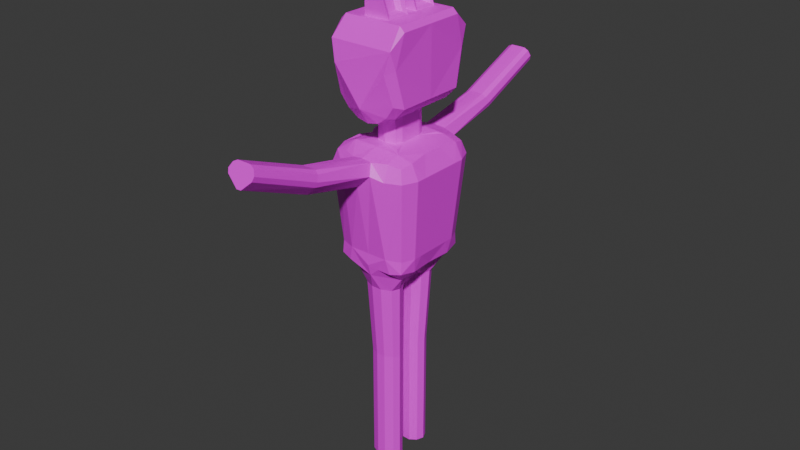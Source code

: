 # Source: banny_pers_1.blend  (saved by Blender 4.5.90; exported with 4.5.12 LTS)
import bpy
from mathutils import Matrix  # noqa: F401  (used for matrix-valued properties, if any)

bpy.ops.wm.read_factory_settings(use_empty=True)
scene = bpy.context.scene
scene.name = 'Scene'

# ---- images (referenced by path relative to the original .blend; pixels are not part of the script)
import os
ASSET_DIR = os.environ.get("B2B_ASSET_DIR", "")  # directory of the original .blend (textures are referenced by path, not embedded)
HERE = os.path.dirname(os.path.abspath(__file__))  # packed textures are extracted next to this script under _unpacked/

def load_image(name, relpath, width, height, colorspace="sRGB"):
    """Load a texture the original file referenced (path relative to the .blend, or extracted next to this script)."""
    p = next((c for c in (os.path.join(HERE, relpath), os.path.join(ASSET_DIR, relpath)) if relpath and os.path.exists(c)), "")
    if p:
        img = bpy.data.images.load(p, check_existing=True)
        img.name = name
    else:  # same state as the original file: an image datablock whose file is absent (Cycles renders it pink)
        img = bpy.data.images.new(name, width, height)
        img.source = "FILE"
        img.filepath = "//" + (relpath or name)
    img.colorspace_settings.name = colorspace
    return img
img_skin = load_image('skin', 'skin.png', 1024, 1024, 'sRGB')

# ---- materials (node trees are filled in below, after node groups)
mat_material_001 = bpy.data.materials.new('Material.001')

# ---- material node trees
mat_material_001.use_nodes = True; mat_material_001.node_tree.nodes.clear()
_N = mat_material_001.node_tree.nodes; _L = mat_material_001.node_tree.links
n0 = _N.new('ShaderNodeBsdfPrincipled'); n0.name = 'Principled BSDF'; n0.location = (-85, 93)
n1 = _N.new('ShaderNodeOutputMaterial'); n1.name = 'Material Output'; n1.location = (178, 98)
n2 = _N.new('ShaderNodeTexImage'); n2.name = 'Image Texture'; n2.location = (-431, 75)
n2.image = img_skin
_L.new(n0.outputs[0], n1.inputs[0])
_L.new(n2.outputs[0], n0.inputs[0])
n1.is_active_output = True

# ---- world
world_world = bpy.data.worlds.new('World'); scene.world = world_world
world_world.use_nodes = True; world_world.node_tree.nodes.clear()
_N = world_world.node_tree.nodes; _L = world_world.node_tree.links
n0 = _N.new('ShaderNodeOutputWorld'); n0.name = 'World Output'; n0.location = (200, 100)
n1 = _N.new('ShaderNodeBackground'); n1.name = 'Background'; n1.location = (-200, 100)
n1.inputs[0].default_value = (0.05088, 0.05088, 0.05088, 1.0)
_L.new(n1.outputs[0], n0.inputs[0])
n0.is_active_output = True
world_world.color = (0.05088, 0.05088, 0.05088)
world_world.sun_shadow_jitter_overblur = 0.0

# ---- meshes
me_cube_001 = bpy.data.meshes.new('Cube.001')
me_cube_001.from_pydata([(-0.3279, 0.7427, 0.966), (-0.7914, 1.264, 0.5205), (0.7914, 1.264, 0.5205), (-0.7303, 0.8794, 0.966), (0.7303, 0.8794, 0.966), (-0.7303, 0.0, 0.966), (0.7303, 0.0, 0.966), (-0.3279, 0.15, 0.966), (-0.3279, 0.0, 0.966), (0.3279, 0.0, 0.966), (0.858, 0.8794, -0.8012), (-0.858, 0.8794, -0.8012), (0.6067, 0.8794, -1.071), (0.0, 0.5161, -1.298), (-0.6067, 0.8794, -1.071), (-0.858, 0.0, -0.8012), (0.858, 0.0, -0.8012), (-0.6067, 0.0, -1.071), (-0.3141, 0.0, -1.241), (0.3141, 0.0, -1.241), (0.6067, 0.0, -1.071), (0.731, 1.098, -0.7286), (0.6742, 1.325, 0.01982), (-0.6742, 1.325, 0.01982), (-0.731, 1.098, -0.7286), (-2.384e-08, 1.325, -0.8614), (0.5247, 1.079, -1.02), (0.2747, 1.064, -1.202), (-1.207e-08, 1.06, -1.263), (-0.2747, 1.064, -1.202), (-0.5247, 1.079, -1.02), (-1.069, 0.8794, 0.07588), (-0.8524, 0.8794, 0.8439), (0.8524, 0.8794, 0.8439), (0.8164, 1.11, 0.07588), (-0.8524, 0.0, 0.8439), (-1.069, 0.0, 0.07588), (0.8524, 0.0, 0.8439), (-0.3141, 0.0, -1.87), (0.3141, 0.0, -1.87), (4.967e-09, 0.5161, -1.87), (-1.151, 0.5229, -2.393), (-0.8162, 0.000923, -2.01), (-1.151, 0.0, -2.393), (-0.9734, 0.2609, -2.01), (1.151, 0.5229, -2.393), (0.9211, 0.000923, -1.979), (0.9211, 0.2609, -1.979), (1.151, 0.0, -2.393), (0.6282, 1.294, -2.393), (0.6099, 0.7911, -1.916), (1.151, 0.7715, -2.393), (0.6067, 1.125, -2.023), (0.908, 1.057, -2.089), (0.9733, 0.7667, -2.023), (0.9979, 1.141, -2.393), (-1.151, 0.7715, -2.393), (-0.6099, 0.7911, -1.87), (-0.4387, 1.427, -2.298), (-0.9732, 0.7667, -2.023), (-0.9079, 1.057, -2.089), (-0.6067, 1.125, -2.023), (-0.9979, 1.141, -2.393), (3.499e-09, 0.7904, -1.87), (-0.988, 0.4488, -4.38), (-0.9354, 0.2434, -4.748), (-0.877, 7.471e-10, -4.764), (-0.988, 0.0, -4.38), (0.988, 0.4488, -4.38), (0.988, 0.0, -4.38), (0.8708, 7.471e-10, -4.764), (0.9229, 0.5984, -4.748), (0.494, 1.111, -4.38), (0.988, 0.6622, -4.38), (0.8565, 0.9795, -4.38), (0.8597, 0.9994, -4.685), (0.5786, 1.063, -4.748), (-0.988, 0.6622, -4.38), (-0.494, 1.111, -4.38), (-0.8565, 0.9795, -4.38), (-0.8722, 0.9994, -4.685), (-0.5911, 1.063, -4.748), (-0.9354, 0.7183, -4.748), (0.2372, 1.063, -4.748), (-0.006254, 1.118, -4.681), (-0.2497, 1.063, -4.748), (-1.689e-09, 1.111, -4.38), (0.3141, 0.2918, -1.241), (0.08977, 0.5161, -1.282), (0.298, 0.7392, -1.225), (0.4463, 0.6802, -1.164), (0.2484, 0.4504, -1.253), (-0.08977, 0.5161, -1.282), (-0.3141, 0.2918, -1.241), (-0.4463, 0.6802, -1.164), (-0.298, 0.7392, -1.225), (-0.2484, 0.4504, -1.253), (0.3141, 0.2918, -1.87), (0.4783, 0.6688, -1.87), (0.2484, 0.4504, -1.87), (-0.3141, 0.2918, -1.87), (-0.4783, 0.6688, -1.87), (-0.2484, 0.4504, -1.87), (-0.5964, 2.602e-09, -5.042), (0.6013, 2.602e-09, -5.042), (0.3495, 1.426, -2.283), (-0.01714, 1.455, -2.601), (-0.0008436, 1.263, -1.997), (-0.2556, 1.276, -2.024), (0.2558, 1.277, -2.026), (0.2971, 2.957, -1.88), (0.2636, 2.995, -1.997), (-0.4144, 2.96, -1.885), (-0.3909, 2.995, -1.992), (-0.08996, 2.995, -2.23), (0.02636, 2.995, -2.224), (-0.1051, 2.85, -1.674), (0.0461, 2.85, -1.674), (-0.2112, 2.848, -1.677), (-0.3237, 2.878, -1.739), (0.2502, 2.881, -1.745), (0.1521, 2.848, -1.677), (0.2964, 4.645, -1.161), (0.2618, 4.685, -1.272), (-0.3913, 4.683, -1.267), (-0.4161, 4.647, -1.166), (0.02619, 4.761, -1.485), (-0.09162, 4.763, -1.49), (-0.1061, 4.576, -0.966), (0.04506, 4.576, -0.966), (-0.324, 4.597, -1.026), (-0.2122, 4.577, -0.9691), (0.1511, 4.577, -0.9691), (0.2488, 4.599, -1.031), (0.3694, 0.7424, -5.392), (0.6713, 0.7574, -4.988), (0.4518, 0.5491, -5.392), (-0.3694, 0.7424, -5.392), (-0.4518, 0.5491, -5.392), (-0.6715, 0.7574, -4.988), (0.1315, 0.8475, -5.392), (-0.1315, 0.8475, -5.392), (-9.418e-05, 1.042, -4.971), (-0.1827, 0.2047, -5.392), (-0.3756, 0.3398, -5.392), (0.1827, 0.2047, -5.392), (0.3756, 0.3398, -5.392), (0.3147, 0.6324, -7.296), (0.3849, 0.4678, -7.296), (-0.3147, 0.6324, -7.296), (-0.3849, 0.4678, -7.296), (0.112, 0.722, -7.296), (-0.112, 0.722, -7.296), (-0.1556, 0.1744, -7.296), (-0.32, 0.2895, -7.296), (0.1556, 0.1744, -7.296), (0.32, 0.2895, -7.296), (0.3147, 0.6324, -10.28), (0.3849, 0.4678, -10.28), (-0.3849, 0.4678, -10.28), (-0.3147, 0.6324, -10.28), (-0.112, 0.722, -10.28), (0.112, 0.722, -10.28), (-0.1556, 0.1744, -10.28), (-0.32, 0.2895, -10.28), (0.32, 0.2895, -10.28), (0.1556, 0.1744, -10.28), (-0.3279, -0.7427, 0.966), (-0.7914, -1.264, 0.5205), (0.7914, -1.264, 0.5205), (-0.7303, -0.8794, 0.966), (0.7303, -0.8794, 0.966), (-0.3279, -0.15, 0.966), (0.2721, -0.6638, 1.029), (0.2721, -0.229, 1.029), (0.858, -0.8794, -0.8012), (-0.858, -0.8794, -0.8012), (0.6067, -0.8794, -1.071), (0.0, -0.5161, -1.298), (-0.6067, -0.8794, -1.071), (0.731, -1.098, -0.7286), (0.6742, -1.325, 0.01982), (-0.6742, -1.325, 0.01982), (-0.731, -1.098, -0.7286), (-2.384e-08, -1.325, -0.8614), (0.5247, -1.079, -1.02), (0.2747, -1.064, -1.202), (-1.207e-08, -1.06, -1.263), (-0.2747, -1.064, -1.202), (-0.5247, -1.079, -1.02), (-1.069, -0.8794, 0.07588), (-0.8524, -0.8794, 0.8439), (0.8524, -0.8794, 0.8439), (0.8164, -1.11, 0.07588), (4.967e-09, -0.5161, -1.87), (-1.151, -0.5229, -2.393), (-0.9734, -0.2591, -2.01), (1.151, -0.5229, -2.393), (0.9211, -0.2591, -1.979), (0.6282, -1.294, -2.393), (0.6099, -0.7911, -1.916), (1.151, -0.7715, -2.393), (0.6067, -1.123, -2.023), (0.908, -1.055, -2.089), (0.9733, -0.7649, -2.023), (0.9979, -1.141, -2.393), (-1.151, -0.7715, -2.393), (-0.6099, -0.7911, -1.87), (-0.4387, -1.427, -2.298), (-0.9732, -0.7649, -2.023), (-0.9079, -1.055, -2.089), (-0.6067, -1.123, -2.023), (-0.9979, -1.141, -2.393), (3.499e-09, -0.7904, -1.87), (-0.988, -0.4488, -4.38), (-0.9354, -0.2434, -4.748), (0.988, -0.4488, -4.38), (0.9229, -0.5984, -4.748), (0.494, -1.111, -4.38), (0.988, -0.6622, -4.38), (0.8565, -0.9795, -4.38), (0.8597, -0.9994, -4.685), (0.5786, -1.063, -4.748), (-0.988, -0.6622, -4.38), (-0.494, -1.111, -4.38), (-0.8565, -0.9795, -4.38), (-0.8722, -0.9994, -4.685), (-0.5911, -1.063, -4.748), (-0.9354, -0.7183, -4.748), (0.2372, -1.063, -4.748), (-0.006254, -1.118, -4.681), (-0.2497, -1.063, -4.748), (-1.689e-09, -1.111, -4.38), (0.3141, -0.2918, -1.241), (0.08977, -0.5161, -1.282), (0.298, -0.7392, -1.225), (0.4463, -0.6802, -1.164), (0.2484, -0.4504, -1.253), (-0.08977, -0.5161, -1.282), (-0.3141, -0.2918, -1.241), (-0.4463, -0.6802, -1.164), (-0.298, -0.7392, -1.225), (-0.2484, -0.4504, -1.253), (0.3141, -0.2918, -1.87), (0.4783, -0.6688, -1.87), (0.2484, -0.4504, -1.87), (-0.3141, -0.2918, -1.87), (-0.4783, -0.6688, -1.87), (-0.2484, -0.4504, -1.87), (0.3495, -1.426, -2.283), (-0.002478, -1.437, -2.614), (-0.0008556, -1.269, -1.997), (-0.2556, -1.276, -2.024), (0.2558, -1.277, -2.026), (0.2971, -2.957, -1.88), (0.2636, -2.995, -1.997), (-0.4144, -2.96, -1.885), (-0.3909, -2.995, -1.992), (-0.08996, -2.995, -2.23), (0.02636, -2.995, -2.224), (-0.1051, -2.85, -1.674), (0.0461, -2.85, -1.674), (-0.2112, -2.848, -1.677), (-0.3237, -2.878, -1.739), (0.2502, -2.881, -1.745), (0.1521, -2.848, -1.677), (0.2964, -4.645, -1.161), (0.2618, -4.685, -1.272), (-0.3913, -4.683, -1.267), (-0.4161, -4.647, -1.166), (0.02619, -4.761, -1.485), (-0.09162, -4.763, -1.49), (-0.1061, -4.576, -0.966), (0.04506, -4.576, -0.966), (-0.324, -4.597, -1.026), (-0.2122, -4.577, -0.9691), (0.1511, -4.577, -0.9691), (0.2488, -4.599, -1.031), (0.3694, -0.7424, -5.392), (0.6713, -0.7574, -4.988), (0.4518, -0.5491, -5.392), (-0.3694, -0.7424, -5.392), (-0.4518, -0.5491, -5.392), (-0.6715, -0.7574, -4.988), (0.1315, -0.8475, -5.392), (-0.1315, -0.8475, -5.392), (-9.418e-05, -1.042, -4.971), (-0.1827, -0.2047, -5.392), (-0.3756, -0.3398, -5.392), (0.1827, -0.2047, -5.392), (0.3756, -0.3398, -5.392), (0.3147, -0.6324, -7.296), (0.3849, -0.4678, -7.296), (-0.3147, -0.6324, -7.296), (-0.3849, -0.4678, -7.296), (0.112, -0.722, -7.296), (-0.112, -0.722, -7.296), (-0.1556, -0.1744, -7.296), (-0.32, -0.2895, -7.296), (0.1556, -0.1744, -7.296), (0.32, -0.2895, -7.296), (0.3147, -0.6324, -10.28), (0.3849, -0.4678, -10.28), (-0.3849, -0.4678, -10.28), (-0.3147, -0.6324, -10.28), (-0.112, -0.722, -10.28), (0.112, -0.722, -10.28), (-0.1556, -0.1744, -10.28), (-0.32, -0.2895, -10.28), (0.32, -0.2895, -10.28), (0.1556, -0.1744, -10.28), (-0.3279, 0.15, 2.073), (-0.3279, -0.15, 2.073), (-0.08731, -0.229, 1.988), (-0.3279, 0.5156, 2.073), (-0.3279, 0.7427, 1.846), (-0.3279, -0.7427, 1.846), (-0.3279, -0.5156, 2.073), (-0.08731, -0.4814, 1.988), (-0.01895, -0.6638, 1.806), (0.3279, 0.15, 0.966), (0.3279, 0.7427, 0.966), (0.3279, -0.15, 0.966), (0.3279, -0.7427, 0.966), (-0.08686, 0.15, 2.073), (-0.08686, -0.15, 2.073), (-0.08686, 0.5156, 2.073), (-0.001743, 0.7427, 1.846), (-0.001743, -0.7427, 1.846), (-0.08686, -0.5156, 2.073), (0.2842, 0.6805, 1.016), (0.1466, 0.5882, 1.063), (0.1466, 0.3046, 1.063), (0.2842, 0.2123, 1.016), (0.1466, -0.5882, 1.063), (0.1466, -0.3046, 1.063), (-0.1597, 0.3046, 1.88), (-0.08689, 0.2123, 2.006), (-0.1597, -0.3046, 1.88), (-0.1074, 0.5882, 1.741), (-0.01499, 0.6805, 1.814), (-0.08689, 0.4886, 2.006), (-0.1597, 0.4486, 1.88), (-0.1597, -0.4486, 1.88), (-0.1074, -0.5882, 1.741)], [], [(3, 4, 2, 1), (0, 321, 4, 3), (8, 7, 0, 3, 5), (6, 4, 321, 320, 9), (8, 9, 320, 7), (15, 11, 14, 17), (20, 12, 10, 16), (23, 25, 30, 24), (25, 29, 30), (25, 28, 29), (25, 27, 28), (25, 26, 27), (25, 22, 21, 26), (22, 25, 23, 1, 2), (12, 26, 21, 10), (11, 24, 30, 14), (31, 32, 1), (33, 34, 2), (31, 36, 35, 32), (5, 3, 32, 35), (15, 36, 31, 11), (3, 1, 32), (1, 23, 24, 11, 31), (4, 6, 37, 33), (4, 33, 2), (2, 34, 10, 21, 22), (41, 43, 42, 44), (45, 47, 46, 48), (49, 52, 53, 55), (50, 54, 53, 52), (51, 55, 53, 54), (56, 59, 60, 62), (57, 61, 60, 59), (58, 62, 60, 61), (64, 65, 66, 67), (68, 69, 70, 71), (72, 74, 75, 76), (73, 71, 75, 74), (77, 79, 80, 82), (78, 81, 80, 79), (72, 83, 84, 86), (78, 86, 84, 85), (56, 41, 44, 59), (59, 44, 42, 57), (45, 51, 54, 47), (47, 54, 50, 46), (76, 83, 72), (82, 65, 64, 77), (71, 73, 68), (85, 81, 78), (77, 56, 62, 79), (79, 62, 58, 78), (41, 64, 67, 43), (68, 45, 48, 69), (72, 49, 55, 74), (74, 55, 51, 73), (41, 56, 77, 64), (51, 45, 68, 73), (87, 91, 88, 89, 90), (92, 96, 93, 94, 95), (40, 99, 98), (99, 97, 98), (100, 102, 101), (102, 40, 101), (40, 88, 91, 99), (99, 91, 87, 97), (92, 40, 102, 96), (96, 102, 100, 93), (40, 13, 88), (13, 28, 27, 89, 88), (19, 87, 90, 12, 20), (87, 19, 39, 97), (90, 89, 27, 26, 12), (14, 30, 29, 95, 94), (92, 13, 40), (17, 14, 94, 93, 18), (92, 95, 29, 28, 13), (18, 93, 100, 38), (98, 97, 39, 46, 50), (40, 98, 50, 63), (101, 40, 63, 57), (38, 100, 101, 57, 42), (115, 106, 114), (58, 112, 113), (119, 108, 118), (107, 117, 116), (128, 116, 117, 129), (120, 133, 132, 121), (124, 113, 112, 125), (118, 131, 130, 119), (105, 111, 110), (121, 109, 120), (114, 127, 126, 115), (122, 110, 111, 123), (49, 105, 109, 52), (105, 106, 115, 111), (105, 49, 72), (105, 72, 86, 106), (109, 105, 110, 120), (106, 58, 113, 114), (106, 86, 78, 58), (58, 108, 119, 112), (58, 61, 108), (107, 109, 121, 117), (63, 109, 107, 108), (108, 107, 116, 118), (108, 61, 57, 63), (52, 109, 63, 50), (120, 110, 122, 133), (111, 115, 126, 123), (112, 119, 130, 125), (114, 113, 124, 127), (118, 116, 128, 131), (117, 121, 132, 129), (122, 123, 126, 127, 124, 125, 130, 131, 128, 129, 132, 133), (134, 135, 136), (137, 138, 139), (140, 141, 142), (143, 103, 144), (145, 146, 104), (134, 140, 142, 135), (141, 137, 139, 142), (143, 145, 104, 103), (138, 144, 103, 139), (135, 104, 146, 136), (137, 149, 150, 138), (153, 143, 144, 154), (136, 148, 147, 134), (152, 141, 140, 151), (145, 155, 156, 146), (149, 160, 159, 150), (163, 153, 154, 164), (151, 162, 161, 152), (155, 166, 165, 156), (157, 147, 148, 158), (70, 104, 135, 71), (135, 76, 75, 71), (135, 142, 83, 76), (136, 146, 156, 148), (140, 134, 147, 151), (142, 139, 81, 85), (139, 82, 80, 81), (137, 141, 152, 149), (139, 103, 66, 65, 82), (144, 138, 150, 154), (142, 85, 84, 83), (145, 143, 153, 155), (151, 147, 157, 162), (148, 156, 165, 158), (149, 152, 161, 160), (154, 150, 159, 164), (155, 153, 163, 166), (170, 168, 169, 171), (167, 170, 171, 323), (8, 5, 170, 167, 172), (6, 9, 322, 323, 171), (8, 172, 322, 9), (15, 17, 179, 176), (20, 16, 175, 177), (182, 183, 189, 184), (184, 189, 188), (184, 188, 187), (184, 187, 186), (184, 186, 185), (184, 185, 180, 181), (181, 169, 168, 182, 184), (177, 175, 180, 185), (176, 179, 189, 183), (190, 168, 191), (192, 169, 193), (190, 191, 35, 36), (5, 35, 191, 170), (15, 176, 190, 36), (170, 191, 168), (168, 190, 176, 183, 182), (171, 192, 37, 6), (171, 169, 192), (10, 34, 33, 37, 192, 193, 175, 16), (169, 181, 180, 175, 193), (195, 196, 42, 43), (197, 48, 46, 198), (199, 205, 203, 202), (200, 202, 203, 204), (201, 204, 203, 205), (206, 212, 210, 209), (207, 209, 210, 211), (208, 211, 210, 212), (214, 67, 66, 215), (216, 217, 70, 69), (218, 222, 221, 220), (219, 220, 221, 217), (223, 228, 226, 225), (224, 225, 226, 227), (218, 232, 230, 229), (224, 231, 230, 232), (206, 209, 196, 195), (209, 207, 42, 196), (197, 198, 204, 201), (198, 46, 200, 204), (222, 218, 229), (228, 223, 214, 215), (217, 216, 219), (231, 224, 227), (223, 225, 212, 206), (225, 224, 208, 212), (195, 43, 67, 214), (216, 69, 48, 197), (218, 220, 205, 199), (220, 219, 201, 205), (195, 214, 223, 206), (201, 219, 216, 197), (233, 236, 235, 234, 237), (238, 241, 240, 239, 242), (194, 244, 245), (245, 244, 243), (246, 247, 248), (248, 247, 194), (194, 245, 237, 234), (245, 243, 233, 237), (238, 242, 248, 194), (242, 239, 246, 248), (194, 234, 178), (178, 234, 235, 186, 187), (19, 20, 177, 236, 233), (233, 243, 39, 19), (236, 177, 185, 186, 235), (179, 240, 241, 188, 189), (238, 194, 178), (17, 18, 239, 240, 179), (238, 178, 187, 188, 241), (18, 38, 246, 239), (244, 200, 46, 39, 243), (194, 213, 200, 244), (247, 207, 213, 194), (38, 42, 207, 247, 246), (259, 258, 250), (208, 257, 256), (263, 262, 252), (251, 260, 261), (272, 273, 261, 260), (264, 265, 276, 277), (268, 269, 256, 257), (262, 263, 274, 275), (249, 254, 255), (265, 264, 253), (258, 259, 270, 271), (266, 267, 255, 254), (199, 202, 253, 249), (249, 255, 259, 250), (249, 218, 199), (249, 250, 232, 218), (253, 264, 254, 249), (250, 258, 257, 208), (250, 208, 224, 232), (208, 256, 263, 252), (208, 252, 211), (251, 261, 265, 253), (213, 252, 251, 253), (252, 262, 260, 251), (252, 213, 207, 211), (202, 200, 213, 253), (264, 277, 266, 254), (255, 267, 270, 259), (256, 269, 274, 263), (258, 271, 268, 257), (262, 275, 272, 260), (261, 273, 276, 265), (266, 277, 276, 273, 272, 275, 274, 269, 268, 271, 270, 267), (278, 280, 279), (281, 283, 282), (284, 286, 285), (287, 288, 103), (289, 104, 290), (278, 279, 286, 284), (285, 286, 283, 281), (287, 103, 104, 289), (282, 283, 103, 288), (279, 280, 290, 104), (281, 282, 294, 293), (297, 298, 288, 287), (280, 278, 291, 292), (296, 295, 284, 285), (289, 290, 300, 299), (293, 294, 303, 304), (307, 308, 298, 297), (295, 296, 305, 306), (299, 300, 309, 310), (301, 302, 292, 291), (70, 217, 279, 104), (279, 217, 221, 222), (279, 222, 229, 286), (280, 292, 300, 290), (284, 295, 291, 278), (286, 231, 227, 283), (283, 227, 226, 228), (281, 293, 296, 285), (283, 228, 215, 66, 103), (288, 298, 294, 282), (286, 229, 230, 231), (289, 299, 297, 287), (295, 306, 301, 291), (292, 302, 309, 300), (293, 304, 305, 296), (298, 308, 303, 294), (299, 310, 307, 297), (301, 306, 305, 304, 303, 308, 307, 310, 309, 302), (157, 158, 165, 166, 163, 164, 159, 160, 161, 162), (7, 320, 324, 311), (322, 172, 312, 325), (314, 326, 327, 315), (316, 328, 329, 317), (314, 311, 324, 326), (0, 7, 311, 314, 315), (321, 0, 315, 327), (317, 329, 325, 312), (172, 167, 316, 317, 312), (167, 323, 328, 316), (174, 173, 323, 322), (313, 174, 322, 325), (319, 318, 329, 328), (318, 313, 325, 329), (173, 319, 328, 323), (333, 330, 331, 332), (335, 334, 173, 174), (332, 336, 337, 333), (174, 313, 338, 335), (342, 339, 340, 341), (344, 343, 318, 319), (336, 342, 341, 337), (339, 331, 330, 340), (343, 338, 313, 318), (334, 344, 319, 173), (332, 331, 339, 342, 336), (334, 335, 338, 343, 344), (330, 333, 320, 321), (340, 330, 321, 327), (333, 337, 324, 320), (337, 341, 326, 324), (341, 340, 327, 326)])
_k = set([(13, 88), (13, 92), (18, 93), (18, 239), (19, 87), (19, 233), (87, 91), (88, 91), (92, 96), (93, 96), (122, 123), (122, 133), (123, 126), (124, 125), (124, 127), (125, 130), (126, 127), (128, 129), (128, 131), (129, 132), (130, 131), (132, 133), (178, 234), (178, 238), (233, 237), (234, 237), (238, 242), (239, 242), (285, 296)])
me_cube_001.attributes.new('sharp_edge', 'BOOLEAN', 'EDGE').data.foreach_set('value', [ (min(e.vertices), max(e.vertices)) in _k for e in me_cube_001.edges])
_uv = me_cube_001.uv_layers.new(name='UVMap')
_uv.uv.foreach_set('vector', [0.7599, 0.6498, 0.7972, 0.56, 0.8342, 0.5767, 0.7943, 0.6606, 0.758, 0.6233, 0.7769, 0.5797, 0.7972, 0.56, 0.7599, 0.6498, 0.7024, 0.6568, 0.7109, 0.6511, 0.758, 0.6233, 0.7599, 0.6498, 0.7166, 0.6859, 0.7644, 0.5184, 0.7972, 0.56, 0.7769, 0.5797, 0.7468, 0.5431, 0.7443, 0.533, 0.7021, 0.5332, 0.7443, 0.533, 0.7468, 0.5431, 0.7015, 0.5432, 0.8459, 0.7683, 0.8582, 0.7165, 0.8838, 0.7136, 0.8785, 0.7697, 0.9849, 0.6333, 0.9311, 0.6422, 0.926, 0.6162, 0.9797, 0.6088, 0.8236, 0.6689, 0.8888, 0.6633, 0.8816, 0.6997, 0.8596, 0.7007, 0.8888, 0.6633, 0.8996, 0.6934, 0.8816, 0.6997, 0.8888, 0.6633, 0.913, 0.6811, 0.8996, 0.6934, 0.8888, 0.6633, 0.919, 0.6639, 0.913, 0.6811, 0.8888, 0.6633, 0.9177, 0.6439, 0.919, 0.6639, 0.8888, 0.6633, 0.863, 0.594, 0.9097, 0.6211, 0.9177, 0.6439, 0.863, 0.594, 0.8888, 0.6633, 0.8236, 0.6689, 0.7943, 0.6606, 0.8342, 0.5767, 0.9311, 0.6422, 0.9177, 0.6439, 0.9097, 0.6211, 0.926, 0.6162, 0.8582, 0.7165, 0.8596, 0.7007, 0.8816, 0.6997, 0.8838, 0.7136, 0.8012, 0.6984, 0.7649, 0.6607, 0.7943, 0.6606, 0.8079, 0.5528, 0.8694, 0.5749, 0.8342, 0.5767, 0.8012, 0.6984, 0.7741, 0.7462, 0.7237, 0.6988, 0.7649, 0.6607, 0.7166, 0.6859, 0.7599, 0.6498, 0.7649, 0.6607, 0.7237, 0.6988, 0.8459, 0.7683, 0.7741, 0.7462, 0.8012, 0.6984, 0.8582, 0.7165, 0.7599, 0.6498, 0.7943, 0.6606, 0.7649, 0.6607, 0.7943, 0.6606, 0.8236, 0.6689, 0.8596, 0.7007, 0.8582, 0.7165, 0.8012, 0.6984, 0.7972, 0.56, 0.7644, 0.5184, 0.7736, 0.5114, 0.8079, 0.5528, 0.7972, 0.56, 0.8079, 0.5528, 0.8342, 0.5767, 0.8342, 0.5767, 0.8694, 0.5749, 0.926, 0.6162, 0.9097, 0.6211, 0.863, 0.594, 0.06979, 0.6379, 0.06198, 0.6638, 0.02644, 0.6399, 0.04162, 0.6347, 0.06992, 0.4844, 0.03878, 0.4894, 0.03041, 0.4792, 0.0627, 0.4584, 0.08172, 0.5321, 0.06038, 0.5316, 0.06394, 0.5179, 0.07843, 0.5142, 0.04284, 0.5254, 0.05562, 0.5072, 0.06394, 0.5179, 0.06038, 0.5316, 0.07382, 0.496, 0.07843, 0.5142, 0.06394, 0.5179, 0.05562, 0.5072, 0.07394, 0.6263, 0.05579, 0.6152, 0.06407, 0.6048, 0.07896, 0.608, 0.04195, 0.5967, 0.06002, 0.5906, 0.06407, 0.6048, 0.05579, 0.6152, 0.07791, 0.5796, 0.07896, 0.608, 0.06407, 0.6048, 0.06002, 0.5906, 0.1771, 0.6472, 0.1936, 0.6638, 0.1903, 0.6773, 0.1721, 0.6708, 0.178, 0.4761, 0.1731, 0.4524, 0.1926, 0.4469, 0.1989, 0.4795, 0.186, 0.5303, 0.1834, 0.5072, 0.1998, 0.5051, 0.2051, 0.5231, 0.1801, 0.4878, 0.1989, 0.4795, 0.1998, 0.5051, 0.1834, 0.5072, 0.1792, 0.6355, 0.1828, 0.616, 0.199, 0.6187, 0.1992, 0.6368, 0.1861, 0.5931, 0.2048, 0.6011, 0.199, 0.6187, 0.1828, 0.616, 0.186, 0.5303, 0.2065, 0.5452, 0.2032, 0.5621, 0.1873, 0.5617, 0.1861, 0.5931, 0.1873, 0.5617, 0.2032, 0.5621, 0.2065, 0.579, 0.07394, 0.6263, 0.06979, 0.6379, 0.04162, 0.6347, 0.05579, 0.6152, 0.05579, 0.6152, 0.04162, 0.6347, 0.02644, 0.6399, 0.04195, 0.5967, 0.06992, 0.4844, 0.07382, 0.496, 0.05562, 0.5072, 0.03878, 0.4894, 0.03878, 0.4894, 0.05562, 0.5072, 0.04284, 0.5254, 0.03041, 0.4792, 0.2051, 0.5231, 0.2065, 0.5452, 0.186, 0.5303, 0.1992, 0.6368, 0.1936, 0.6638, 0.1771, 0.6472, 0.1792, 0.6355, 0.1989, 0.4795, 0.1801, 0.4878, 0.178, 0.4761, 0.2065, 0.579, 0.2048, 0.6011, 0.1861, 0.5931, 0.1792, 0.6355, 0.07394, 0.6263, 0.07896, 0.608, 0.1828, 0.616, 0.1828, 0.616, 0.07896, 0.608, 0.07791, 0.5796, 0.1861, 0.5931, 0.06979, 0.6379, 0.1771, 0.6472, 0.1721, 0.6708, 0.06198, 0.6638, 0.178, 0.4761, 0.06992, 0.4844, 0.0627, 0.4584, 0.1731, 0.4524, 0.186, 0.5303, 0.08172, 0.5321, 0.07843, 0.5142, 0.1834, 0.5072, 0.1834, 0.5072, 0.07843, 0.5142, 0.07382, 0.496, 0.1801, 0.4878, 0.06979, 0.6379, 0.07394, 0.6263, 0.1792, 0.6355, 0.1771, 0.6472, 0.07382, 0.496, 0.06992, 0.4844, 0.178, 0.4761, 0.1801, 0.4878, 0.9718, 0.6613, 0.9591, 0.6709, 0.9456, 0.6911, 0.9401, 0.6678, 0.9444, 0.6551, 0.9329, 0.71, 0.9163, 0.7318, 0.9072, 0.7483, 0.8981, 0.7225, 0.9096, 0.713, 0.01879, 0.5612, 0.01934, 0.5364, 0.03386, 0.5288, 0.01934, 0.5364, 0.01461, 0.5213, 0.03386, 0.5288, 0.01451, 0.6018, 0.0191, 0.5863, 0.03348, 0.5937, 0.0191, 0.5863, 0.01879, 0.5612, 0.03348, 0.5937, 0.4935, 0.5229, 0.5112, 0.4883, 0.5379, 0.5024, 0.5096, 0.5285, 0.5096, 0.5285, 0.5379, 0.5024, 0.5525, 0.5228, 0.5156, 0.5395, 0.4772, 0.4872, 0.4935, 0.5229, 0.4771, 0.5271, 0.4489, 0.4997, 0.4489, 0.4997, 0.4771, 0.5271, 0.4705, 0.5371, 0.4318, 0.5195, 0.4935, 0.5229, 0.4942, 0.4872, 0.5112, 0.4883, 0.9407, 0.7013, 0.913, 0.6811, 0.919, 0.6639, 0.9401, 0.6678, 0.9456, 0.6911, 0.9915, 0.6534, 0.9718, 0.6613, 0.9444, 0.6551, 0.9311, 0.6422, 0.9849, 0.6333, 0.5525, 0.5228, 0.5614, 0.5615, 0.5145, 0.5597, 0.5156, 0.5395, 0.9444, 0.6551, 0.9401, 0.6678, 0.919, 0.6639, 0.9177, 0.6439, 0.9311, 0.6422, 0.8838, 0.7136, 0.8816, 0.6997, 0.8996, 0.6934, 0.9096, 0.713, 0.8981, 0.7225, 0.4772, 0.4872, 0.4942, 0.4872, 0.4935, 0.5229, 0.8785, 0.7697, 0.8838, 0.7136, 0.8981, 0.7225, 0.9072, 0.7483, 0.9031, 0.7708, 0.9329, 0.71, 0.9096, 0.713, 0.8996, 0.6934, 0.913, 0.6811, 0.9407, 0.7013, 0.4236, 0.5561, 0.4318, 0.5195, 0.4705, 0.5371, 0.466, 0.5577, 0.03386, 0.5288, 0.01461, 0.5213, 0.004574, 0.5083, 0.03041, 0.4792, 0.04284, 0.5254, 0.01879, 0.5612, 0.03386, 0.5288, 0.04284, 0.5254, 0.03368, 0.5611, 0.03348, 0.5937, 0.01879, 0.5612, 0.03368, 0.5611, 0.04195, 0.5967, 0.004574, 0.6152, 0.01451, 0.6018, 0.03348, 0.5937, 0.04195, 0.5967, 0.02644, 0.6399, 0.08265, 0.7412, 0.04863, 0.6794, 0.08716, 0.7376, 0.1444, 0.6794, 0.1106, 0.746, 0.106, 0.7439, 0.1172, 0.7529, 0.1809, 0.7622, 0.1137, 0.7616, 0.1416, 0.8241, 0.103, 0.7715, 0.112, 0.7672, 0.2689, 0.9027, 0.3065, 0.8599, 0.3273, 0.8953, 0.2746, 0.9086, 0.3146, 0.9572, 0.2735, 0.9191, 0.2767, 0.914, 0.3285, 0.9261, 0.2506, 0.9057, 0.1909, 0.8826, 0.205, 0.862, 0.2531, 0.902, 0.2804, 0.8453, 0.2653, 0.8978, 0.2593, 0.8979, 0.246, 0.843, 0.01317, 0.7692, 0.08629, 0.7588, 0.08791, 0.7651, 0.09681, 0.7752, 0.06731, 0.8297, 0.08898, 0.773, 0.1909, 0.9447, 0.2448, 0.9204, 0.2482, 0.9241, 0.2018, 0.962, 0.2675, 0.9226, 0.2827, 0.9819, 0.2538, 0.9861, 0.2624, 0.9249, 0.08172, 0.5321, 0.07744, 0.5462, 0.06221, 0.5494, 0.06038, 0.5316, 0.01317, 0.7692, 0.04863, 0.6794, 0.08265, 0.7412, 0.08629, 0.7588, 0.07744, 0.5462, 0.08172, 0.5321, 0.186, 0.5303, 0.07744, 0.5462, 0.186, 0.5303, 0.1873, 0.5617, 0.09531, 0.5618, 0.06731, 0.8297, 0.01317, 0.7692, 0.08791, 0.7651, 0.08898, 0.773, 0.04863, 0.6794, 0.1444, 0.6794, 0.106, 0.7439, 0.08716, 0.7376, 0.09531, 0.5618, 0.1873, 0.5617, 0.1861, 0.5931, 0.07791, 0.5796, 0.1444, 0.6794, 0.1809, 0.7622, 0.1172, 0.7529, 0.1106, 0.746, 0.07791, 0.5796, 0.06002, 0.5906, 0.06167, 0.5726, 0.1416, 0.8241, 0.06731, 0.8297, 0.09681, 0.7752, 0.103, 0.7715, 0.03368, 0.5611, 0.06221, 0.5494, 0.06025, 0.5611, 0.06167, 0.5726, 0.1809, 0.7622, 0.1416, 0.8241, 0.112, 0.7672, 0.1137, 0.7616, 0.06167, 0.5726, 0.06002, 0.5906, 0.04195, 0.5967, 0.03368, 0.5611, 0.06038, 0.5316, 0.06221, 0.5494, 0.03368, 0.5611, 0.04284, 0.5254, 0.3146, 0.9572, 0.2827, 0.9819, 0.2675, 0.9226, 0.2735, 0.9191, 0.2538, 0.9861, 0.2018, 0.962, 0.2482, 0.9241, 0.2624, 0.9249, 0.205, 0.862, 0.246, 0.843, 0.2593, 0.8979, 0.2531, 0.902, 0.1909, 0.9447, 0.1909, 0.8826, 0.2506, 0.9057, 0.2448, 0.9204, 0.2804, 0.8453, 0.3065, 0.8599, 0.2689, 0.9027, 0.2653, 0.8978, 0.3273, 0.8953, 0.3285, 0.9261, 0.2767, 0.914, 0.2746, 0.9086, 0.6585, 0.9797, 0.6285, 0.9913, 0.5446, 0.9788, 0.5244, 0.9557, 0.5244, 0.8561, 0.542, 0.8335, 0.5874, 0.828, 0.6185, 0.8409, 0.6371, 0.8622, 0.6617, 0.8937, 0.6779, 0.917, 0.6795, 0.9481, 0.9287, 0.09773, 0.9377, 0.1282, 0.9178, 0.1029, 0.9292, 0.0539, 0.9184, 0.04872, 0.9384, 0.02336, 0.9346, 0.0833, 0.9351, 0.06847, 0.9667, 0.07611, 0.898, 0.06377, 0.8756, 0.02925, 0.9055, 0.05255, 0.8974, 0.08772, 0.905, 0.09888, 0.8756, 0.1226, 0.9287, 0.09773, 0.9346, 0.0833, 0.9667, 0.07611, 0.9377, 0.1282, 0.9351, 0.06847, 0.9292, 0.0539, 0.9384, 0.02336, 0.9667, 0.07611, 0.898, 0.06377, 0.8974, 0.08772, 0.8756, 0.1226, 0.8756, 0.02925, 0.9184, 0.04872, 0.9055, 0.05255, 0.8756, 0.02925, 0.9384, 0.02336, 0.9377, 0.1282, 0.8756, 0.1226, 0.905, 0.09888, 0.9178, 0.1029, 0.3656, 0.2615, 0.3163, 0.3239, 0.3059, 0.3215, 0.3143, 0.2446, 0.2924, 0.3354, 0.2214, 0.3056, 0.2584, 0.2604, 0.2968, 0.326, 0.3196, 0.4432, 0.3108, 0.364, 0.321, 0.3608, 0.3696, 0.4238, 0.326, 0.3347, 0.4023, 0.3108, 0.4026, 0.3726, 0.3304, 0.349, 0.2214, 0.3867, 0.2983, 0.3504, 0.3019, 0.3596, 0.262, 0.4301, 0.2676, 0.2136, 0.3229, 0.1302, 0.3311, 0.1361, 0.33, 0.2344, 0.3442, 0.1189, 0.4402, 0.1689, 0.3971, 0.2178, 0.3399, 0.1297, 0.2271, 0.07793, 0.3155, 0.1065, 0.3195, 0.1185, 0.2231, 0.153, 0.4402, 0.07692, 0.3515, 0.1027, 0.343, 0.09507, 0.402, 0.02211, 0.3252, 0.09899, 0.2725, 0.01662, 0.3373, -0.001129, 0.3329, 0.09393, 0.8806, 0.1493, 0.8756, 0.1226, 0.9377, 0.1282, 0.9259, 0.1509, 0.9377, 0.1282, 0.965, 0.1266, 0.9569, 0.148, 0.9259, 0.1509, 0.9377, 0.1282, 0.9667, 0.07611, 0.9738, 0.09873, 0.965, 0.1266, 0.3196, 0.4432, 0.262, 0.4301, 0.3019, 0.3596, 0.3108, 0.364, 0.4026, 0.3726, 0.3696, 0.4238, 0.321, 0.3608, 0.3304, 0.349, 0.9667, 0.07611, 0.9384, 0.02336, 0.9654, 0.02476, 0.9738, 0.05269, 0.9384, 0.02336, 0.9357, 0.0001963, 0.9577, 0.003462, 0.9654, 0.02476, 0.3656, 0.2615, 0.4023, 0.3108, 0.326, 0.3347, 0.3163, 0.3239, 0.9384, 0.02336, 0.8756, 0.02925, 0.8816, 0.001709, 0.8993, -0.0001402, 0.9357, 0.0001963, 0.2584, 0.2604, 0.3143, 0.2446, 0.3059, 0.3215, 0.2968, 0.326, 0.9667, 0.07611, 0.9738, 0.05269, 0.9847, 0.07566, 0.9738, 0.09873, 0.2214, 0.3867, 0.2214, 0.3056, 0.2924, 0.3354, 0.2983, 0.3504, 0.2271, 0.07793, 0.2725, 0.01662, 0.3252, 0.09899, 0.3155, 0.1065, 0.3373, -0.001129, 0.402, 0.02211, 0.343, 0.09507, 0.3329, 0.09393, 0.2676, 0.2136, 0.2231, 0.153, 0.3195, 0.1185, 0.3229, 0.1302, 0.3971, 0.2178, 0.33, 0.2344, 0.3311, 0.1361, 0.3399, 0.1297, 0.4402, 0.07692, 0.4402, 0.1689, 0.3442, 0.1189, 0.3515, 0.1027, 0.7533, 0.8789, 0.7869, 0.8702, 0.8146, 0.9574, 0.776, 0.9675, 0.7499, 0.9037, 0.7533, 0.8789, 0.776, 0.9675, 0.7603, 0.9443, 0.7015, 0.8992, 0.7074, 0.8565, 0.7533, 0.8789, 0.7499, 0.9037, 0.7112, 0.8989, 0.7189, 0.9815, 0.7101, 0.9535, 0.7198, 0.9513, 0.7603, 0.9443, 0.776, 0.9675, 0.7015, 0.8992, 0.7112, 0.8989, 0.7198, 0.9513, 0.7101, 0.9535, 0.8459, 0.7683, 0.8785, 0.7697, 0.8801, 0.8264, 0.8545, 0.8205, 0.968, 0.9258, 0.9574, 0.9482, 0.9085, 0.9295, 0.9182, 0.9048, 0.8166, 0.8646, 0.8546, 0.8365, 0.8765, 0.8402, 0.8796, 0.8775, 0.8796, 0.8775, 0.8765, 0.8402, 0.8939, 0.8489, 0.8796, 0.8775, 0.8939, 0.8489, 0.9059, 0.8631, 0.8796, 0.8775, 0.9059, 0.8631, 0.9095, 0.8814, 0.8796, 0.8775, 0.9095, 0.8814, 0.9052, 0.9011, 0.8796, 0.8775, 0.9052, 0.9011, 0.8937, 0.9224, 0.8446, 0.9438, 0.8446, 0.9438, 0.8146, 0.9574, 0.7869, 0.8702, 0.8166, 0.8646, 0.8796, 0.8775, 0.9182, 0.9048, 0.9085, 0.9295, 0.8937, 0.9224, 0.9052, 0.9011, 0.8545, 0.8205, 0.8801, 0.8264, 0.8765, 0.8402, 0.8546, 0.8365, 0.7947, 0.8333, 0.7869, 0.8702, 0.7579, 0.8692, 0.7829, 0.9782, 0.8146, 0.9574, 0.8485, 0.9639, 0.7947, 0.8333, 0.7579, 0.8692, 0.7132, 0.8382, 0.7692, 0.7852, 0.7074, 0.8565, 0.7132, 0.8382, 0.7579, 0.8692, 0.7533, 0.8789, 0.8459, 0.7683, 0.8545, 0.8205, 0.7947, 0.8333, 0.7692, 0.7852, 0.7533, 0.8789, 0.7579, 0.8692, 0.7869, 0.8702, 0.7869, 0.8702, 0.7947, 0.8333, 0.8545, 0.8205, 0.8546, 0.8365, 0.8166, 0.8646, 0.776, 0.9675, 0.7829, 0.9782, 0.7228, 0.9925, 0.7189, 0.9815, 0.776, 0.9675, 0.8146, 0.9574, 0.7829, 0.9782, 0.6276, 0.6462, 0.6515, 0.7383, 0.6274, 0.819, 0.535, 0.819, 0.4426, 0.8189, 0.4185, 0.7382, 0.4426, 0.6461, 0.5351, 0.646, 0.8146, 0.9574, 0.8446, 0.9438, 0.8937, 0.9224, 0.9085, 0.9295, 0.8485, 0.9639, 0.3576, 0.6354, 0.3858, 0.6324, 0.401, 0.6376, 0.3654, 0.6614, 0.3575, 0.4821, 0.3647, 0.4562, 0.397, 0.4768, 0.3886, 0.4871, 0.3456, 0.5299, 0.349, 0.5119, 0.3635, 0.5155, 0.367, 0.5292, 0.3845, 0.5231, 0.367, 0.5292, 0.3635, 0.5155, 0.3718, 0.5049, 0.3536, 0.4937, 0.3718, 0.5049, 0.3635, 0.5155, 0.349, 0.5119, 0.3534, 0.6238, 0.3484, 0.6055, 0.3634, 0.6024, 0.3716, 0.6128, 0.3854, 0.5943, 0.3716, 0.6128, 0.3634, 0.6024, 0.3674, 0.5882, 0.3495, 0.5771, 0.3674, 0.5882, 0.3634, 0.6024, 0.3484, 0.6055, 0.2503, 0.6448, 0.2553, 0.6683, 0.2371, 0.6748, 0.2338, 0.6614, 0.2495, 0.4737, 0.2286, 0.4771, 0.2348, 0.4445, 0.2543, 0.45, 0.2414, 0.5278, 0.2224, 0.5207, 0.2276, 0.5027, 0.244, 0.5048, 0.2474, 0.4854, 0.244, 0.5048, 0.2276, 0.5027, 0.2286, 0.4771, 0.2482, 0.6331, 0.2281, 0.6344, 0.2284, 0.6163, 0.2446, 0.6135, 0.2413, 0.5907, 0.2446, 0.6135, 0.2284, 0.6163, 0.2226, 0.5987, 0.2414, 0.5278, 0.2401, 0.5592, 0.2242, 0.5596, 0.2209, 0.5427, 0.2413, 0.5907, 0.2209, 0.5766, 0.2242, 0.5596, 0.2401, 0.5592, 0.3534, 0.6238, 0.3716, 0.6128, 0.3858, 0.6324, 0.3576, 0.6354, 0.3716, 0.6128, 0.3854, 0.5943, 0.401, 0.6376, 0.3858, 0.6324, 0.3575, 0.4821, 0.3886, 0.4871, 0.3718, 0.5049, 0.3536, 0.4937, 0.3886, 0.4871, 0.397, 0.4768, 0.3845, 0.5231, 0.3718, 0.5049, 0.2224, 0.5207, 0.2414, 0.5278, 0.2209, 0.5427, 0.2281, 0.6344, 0.2482, 0.6331, 0.2503, 0.6448, 0.2338, 0.6614, 0.2286, 0.4771, 0.2495, 0.4737, 0.2474, 0.4854, 0.2209, 0.5766, 0.2413, 0.5907, 0.2226, 0.5987, 0.2482, 0.6331, 0.2446, 0.6135, 0.3484, 0.6055, 0.3534, 0.6238, 0.2446, 0.6135, 0.2413, 0.5907, 0.3495, 0.5771, 0.3484, 0.6055, 0.3576, 0.6354, 0.3654, 0.6614, 0.2553, 0.6683, 0.2503, 0.6448, 0.2495, 0.4737, 0.2543, 0.45, 0.3647, 0.4562, 0.3575, 0.4821, 0.2414, 0.5278, 0.244, 0.5048, 0.349, 0.5119, 0.3456, 0.5299, 0.244, 0.5048, 0.2474, 0.4854, 0.3536, 0.4937, 0.349, 0.5119, 0.3576, 0.6354, 0.2503, 0.6448, 0.2482, 0.6331, 0.3534, 0.6238, 0.3536, 0.4937, 0.2474, 0.4854, 0.2495, 0.4737, 0.3575, 0.4821, 0.9617, 0.8952, 0.9335, 0.8948, 0.9311, 0.8813, 0.9398, 0.8588, 0.9506, 0.8823, 0.9292, 0.8372, 0.9061, 0.8304, 0.8952, 0.8192, 0.906, 0.7939, 0.9144, 0.8121, 0.4086, 0.5588, 0.3935, 0.5264, 0.408, 0.534, 0.408, 0.534, 0.3935, 0.5264, 0.4128, 0.5189, 0.4129, 0.5994, 0.3939, 0.5913, 0.4083, 0.5839, 0.4083, 0.5839, 0.3939, 0.5913, 0.4086, 0.5588, 0.4906, 0.5945, 0.5071, 0.5896, 0.5333, 0.6184, 0.506, 0.6302, 0.5071, 0.5896, 0.514, 0.5799, 0.5495, 0.5993, 0.5333, 0.6184, 0.472, 0.6291, 0.4444, 0.6145, 0.4744, 0.5896, 0.4906, 0.5945, 0.4444, 0.6145, 0.4287, 0.5933, 0.4685, 0.579, 0.4744, 0.5896, 0.4906, 0.5945, 0.506, 0.6302, 0.489, 0.6302, 0.9363, 0.8474, 0.9398, 0.8588, 0.9311, 0.8813, 0.9095, 0.8814, 0.9059, 0.8631, 0.979, 0.9079, 0.968, 0.9258, 0.9182, 0.9048, 0.9335, 0.8948, 0.9617, 0.8952, 0.5495, 0.5993, 0.514, 0.5799, 0.5145, 0.5597, 0.5614, 0.5615, 0.9335, 0.8948, 0.9182, 0.9048, 0.9052, 0.9011, 0.9095, 0.8814, 0.9311, 0.8813, 0.8801, 0.8264, 0.8952, 0.8192, 0.9061, 0.8304, 0.8939, 0.8489, 0.8765, 0.8402, 0.472, 0.6291, 0.4906, 0.5945, 0.489, 0.6302, 0.8785, 0.7697, 0.9031, 0.7708, 0.906, 0.7939, 0.8952, 0.8192, 0.8801, 0.8264, 0.9292, 0.8372, 0.9363, 0.8474, 0.9059, 0.8631, 0.8939, 0.8489, 0.9061, 0.8304, 0.4236, 0.5561, 0.466, 0.5577, 0.4685, 0.579, 0.4287, 0.5933, 0.3935, 0.5264, 0.3845, 0.5231, 0.397, 0.4768, 0.4228, 0.5059, 0.4128, 0.5189, 0.4086, 0.5588, 0.3937, 0.5587, 0.3845, 0.5231, 0.3935, 0.5264, 0.3939, 0.5913, 0.3854, 0.5943, 0.3937, 0.5587, 0.4086, 0.5588, 0.4228, 0.6128, 0.401, 0.6376, 0.3854, 0.5943, 0.3939, 0.5913, 0.4129, 0.5994, 0.1062, 0.9001, 0.1017, 0.8965, 0.1413, 0.8376, 0.04461, 0.8376, 0.08282, 0.9026, 0.07818, 0.9047, 0.07152, 0.9115, 0.07499, 0.9202, 0.007784, 0.9202, 0.04692, 0.9823, 0.0767, 0.9259, 0.08568, 0.9303, 0.2692, 0.7742, 0.2749, 0.7682, 0.3276, 0.7816, 0.3068, 0.817, 0.3148, 0.7196, 0.3288, 0.7507, 0.277, 0.7629, 0.2738, 0.7578, 0.2509, 0.7712, 0.2533, 0.7749, 0.2053, 0.8148, 0.1912, 0.7943, 0.2807, 0.8316, 0.2463, 0.8338, 0.2596, 0.7789, 0.2656, 0.7791, 0.1758, 0.9277, 0.1009, 0.9239, 0.1025, 0.9176, 0.09188, 0.9339, 0.09976, 0.9318, 0.1213, 0.9883, 0.1912, 0.7321, 0.2021, 0.7149, 0.2484, 0.7527, 0.2451, 0.7565, 0.2678, 0.7543, 0.2627, 0.7519, 0.2541, 0.6908, 0.283, 0.695, 0.3456, 0.5299, 0.367, 0.5292, 0.3652, 0.547, 0.3499, 0.5439, 0.1758, 0.9277, 0.1025, 0.9176, 0.1062, 0.9001, 0.1413, 0.8376, 0.3499, 0.5439, 0.2414, 0.5278, 0.3456, 0.5299, 0.3499, 0.5439, 0.3313, 0.5587, 0.2401, 0.5592, 0.2414, 0.5278, 0.1213, 0.9883, 0.09976, 0.9318, 0.1009, 0.9239, 0.1758, 0.9277, 0.1413, 0.8376, 0.1017, 0.8965, 0.08282, 0.9026, 0.04461, 0.8376, 0.3313, 0.5587, 0.3495, 0.5771, 0.2413, 0.5907, 0.2401, 0.5592, 0.04461, 0.8376, 0.07818, 0.9047, 0.07152, 0.9115, 0.007784, 0.9202, 0.3495, 0.5771, 0.3657, 0.5702, 0.3674, 0.5882, 0.04692, 0.9823, 0.08568, 0.9303, 0.09188, 0.9339, 0.1213, 0.9883, 0.3937, 0.5587, 0.3657, 0.5702, 0.3669, 0.5587, 0.3652, 0.547, 0.007784, 0.9202, 0.07499, 0.9202, 0.0767, 0.9259, 0.04692, 0.9823, 0.3657, 0.5702, 0.3937, 0.5587, 0.3854, 0.5943, 0.3674, 0.5882, 0.367, 0.5292, 0.3845, 0.5231, 0.3937, 0.5587, 0.3652, 0.547, 0.3148, 0.7196, 0.2738, 0.7578, 0.2678, 0.7543, 0.283, 0.695, 0.2541, 0.6908, 0.2627, 0.7519, 0.2484, 0.7527, 0.2021, 0.7149, 0.2053, 0.8148, 0.2533, 0.7749, 0.2596, 0.7789, 0.2463, 0.8338, 0.1912, 0.7321, 0.2451, 0.7565, 0.2509, 0.7712, 0.1912, 0.7943, 0.2807, 0.8316, 0.2656, 0.7791, 0.2692, 0.7742, 0.3068, 0.817, 0.3276, 0.7816, 0.2749, 0.7682, 0.277, 0.7629, 0.3288, 0.7507, 0.372, 0.9803, 0.3509, 0.9486, 0.3526, 0.9176, 0.3688, 0.8943, 0.3934, 0.8627, 0.4119, 0.8414, 0.443, 0.8285, 0.4885, 0.834, 0.5061, 0.8567, 0.5061, 0.9562, 0.4859, 0.9794, 0.402, 0.9919, 0.9279, 0.2577, 0.9388, 0.2629, 0.9189, 0.2882, 0.9274, 0.2139, 0.9182, 0.1834, 0.9383, 0.2087, 0.922, 0.2433, 0.8899, 0.2361, 0.9215, 0.2285, 0.9586, 0.2238, 0.9512, 0.2126, 0.981, 0.1893, 0.9592, 0.2477, 0.981, 0.2826, 0.9516, 0.2589, 0.9279, 0.2577, 0.9189, 0.2882, 0.8899, 0.2361, 0.922, 0.2433, 0.9215, 0.2285, 0.8899, 0.2361, 0.9182, 0.1834, 0.9274, 0.2139, 0.9586, 0.2238, 0.981, 0.1893, 0.981, 0.2826, 0.9592, 0.2477, 0.9383, 0.2087, 0.9182, 0.1834, 0.981, 0.1893, 0.9512, 0.2126, 0.9189, 0.2882, 0.9388, 0.2629, 0.9516, 0.2589, 0.981, 0.2826, 0.04008, 0.2684, 0.09122, 0.2478, 0.1034, 0.3246, 0.0938, 0.3275, 0.1149, 0.3387, 0.1118, 0.3292, 0.15, 0.2609, 0.1909, 0.3044, 0.09939, 0.4462, 0.04905, 0.4303, 0.09509, 0.3647, 0.106, 0.3672, 0.08557, 0.3392, 0.08405, 0.3545, 0.01189, 0.3812, 0.007263, 0.3204, 0.1909, 0.3853, 0.1543, 0.4303, 0.1157, 0.3627, 0.1206, 0.3533, 0.05635, 0.0183, 0.1187, -0.001129, 0.1212, 0.09697, 0.1102, 0.09766, 0.1357, 0.1119, 0.1305, 0.1024, 0.1832, 0.0195, 0.2229, 0.0721, 0.008974, 0.1517, 0.009637, 0.07582, 0.105, 0.1104, 0.09813, 0.123, 0.2229, 0.1638, 0.1806, 0.2174, 0.1244, 0.133, 0.1317, 0.1268, 0.1066, 0.1315, 0.1153, 0.1337, 0.1125, 0.2376, 0.05099, 0.2148, 0.976, 0.3093, 0.9307, 0.3109, 0.9189, 0.2882, 0.981, 0.2826, 0.9189, 0.2882, 0.9307, 0.3109, 0.8997, 0.308, 0.8916, 0.2866, 0.9189, 0.2882, 0.8916, 0.2866, 0.8829, 0.2587, 0.8899, 0.2361, 0.09939, 0.4462, 0.106, 0.3672, 0.1157, 0.3627, 0.1543, 0.4303, 0.01189, 0.3812, 0.08405, 0.3545, 0.09509, 0.3647, 0.04905, 0.4303, 0.8899, 0.2361, 0.8828, 0.2127, 0.8912, 0.1848, 0.9182, 0.1834, 0.9182, 0.1834, 0.8912, 0.1848, 0.8989, 0.1635, 0.9209, 0.1602, 0.04008, 0.2684, 0.0938, 0.3275, 0.08557, 0.3392, 0.007263, 0.3204, 0.9182, 0.1834, 0.9209, 0.1602, 0.9573, 0.1599, 0.975, 0.1617, 0.981, 0.1893, 0.15, 0.2609, 0.1118, 0.3292, 0.1034, 0.3246, 0.09122, 0.2478, 0.8899, 0.2361, 0.8829, 0.2587, 0.8719, 0.2357, 0.8828, 0.2127, 0.1909, 0.3853, 0.1206, 0.3533, 0.1149, 0.3387, 0.1909, 0.3044, 0.008974, 0.1517, 0.09813, 0.123, 0.1066, 0.1315, 0.05099, 0.2148, 0.1125, 0.2376, 0.1153, 0.1337, 0.1244, 0.133, 0.1806, 0.2174, 0.05635, 0.0183, 0.1102, 0.09766, 0.105, 0.1104, 0.009637, 0.07582, 0.1832, 0.0195, 0.1305, 0.1024, 0.1212, 0.09697, 0.1187, -0.001129, 0.2229, 0.1638, 0.1317, 0.1268, 0.1357, 0.1119, 0.2229, 0.0721, 0.5651, 0.01449, 0.588, 0.06591, 0.588, 0.1228, 0.5652, 0.1743, 0.5234, 0.192, 0.4782, 0.1755, 0.4491, 0.1338, 0.4491, 0.055, 0.4781, 0.0133, 0.5233, -0.003233, 0.6198, 0.01304, 0.6616, -0.004681, 0.7067, 0.01186, 0.7358, 0.05355, 0.7358, 0.1324, 0.7066, 0.1741, 0.6615, 0.1906, 0.6197, 0.1728, 0.5968, 0.1214, 0.5969, 0.06446, 0.6548, 0.2107, 0.714, 0.1824, 0.7233, 0.302, 0.7007, 0.31, 0.4362, 0.1836, 0.4954, 0.2119, 0.4496, 0.3112, 0.4269, 0.3032, 0.7023, 0.3427, 0.7277, 0.345, 0.7258, 0.3839, 0.6961, 0.3704, 0.4541, 0.3716, 0.4244, 0.385, 0.4225, 0.3461, 0.4479, 0.3439, 0.7023, 0.3427, 0.7007, 0.31, 0.7233, 0.302, 0.7277, 0.345, 0.5091, 0.35, 0.5686, 0.3501, 0.5686, 0.4612, 0.5319, 0.4613, 0.509, 0.4385, 0.712, 0.4784, 0.6548, 0.4466, 0.6961, 0.3704, 0.7258, 0.3839, 0.4479, 0.3439, 0.4225, 0.3461, 0.4269, 0.3032, 0.4496, 0.3112, 0.5706, 0.3504, 0.6301, 0.3503, 0.6302, 0.4387, 0.6073, 0.4616, 0.5706, 0.4615, 0.4954, 0.4477, 0.4382, 0.4795, 0.4244, 0.385, 0.4541, 0.3716, 0.5116, 0.3273, 0.5627, 0.3285, 0.571, 0.3371, 0.5031, 0.3355, 0.5116, 0.2214, 0.5116, 0.3273, 0.5031, 0.3355, 0.5031, 0.2134, 0.5648, 0.2399, 0.5419, 0.2176, 0.5448, 0.209, 0.5733, 0.2365, 0.5419, 0.2176, 0.5116, 0.2214, 0.5031, 0.2134, 0.5448, 0.209, 0.5627, 0.3285, 0.5648, 0.2399, 0.5733, 0.2365, 0.571, 0.3371, 0.6388, 0.3295, 0.5844, 0.3307, 0.5974, 0.3178, 0.6251, 0.3179, 0.5238, 0.3168, 0.5513, 0.3177, 0.5627, 0.3285, 0.5116, 0.3273, 0.6251, 0.3179, 0.6249, 0.2308, 0.6388, 0.2202, 0.6388, 0.3295, 0.5116, 0.3273, 0.5116, 0.2214, 0.5239, 0.2304, 0.5238, 0.3168, 0.6109, 0.2305, 0.5969, 0.245, 0.5823, 0.2395, 0.6062, 0.2163, 0.5519, 0.2446, 0.5378, 0.2301, 0.5419, 0.2176, 0.5648, 0.2399, 0.6249, 0.2308, 0.6109, 0.2305, 0.6062, 0.2163, 0.6388, 0.2202, 0.5969, 0.245, 0.5974, 0.3178, 0.5844, 0.3307, 0.5823, 0.2395, 0.5378, 0.2301, 0.5239, 0.2304, 0.5116, 0.2214, 0.5419, 0.2176, 0.5513, 0.3177, 0.5519, 0.2446, 0.5648, 0.2399, 0.5627, 0.3285, 0.6251, 0.3179, 0.5974, 0.3178, 0.5969, 0.245, 0.6109, 0.2305, 0.6249, 0.2308, 0.5513, 0.3177, 0.5238, 0.3168, 0.5239, 0.2304, 0.5378, 0.2301, 0.5519, 0.2446, 0.5844, 0.3307, 0.6388, 0.3295, 0.6455, 0.336, 0.5778, 0.3375, 0.5823, 0.2395, 0.5844, 0.3307, 0.5778, 0.3375, 0.5756, 0.2369, 0.6388, 0.3295, 0.6388, 0.2202, 0.6455, 0.2139, 0.6455, 0.336, 0.6388, 0.2202, 0.6062, 0.2163, 0.6039, 0.2095, 0.6455, 0.2139, 0.6062, 0.2163, 0.5823, 0.2395, 0.5756, 0.2369, 0.6039, 0.2095])
me_cube_001.materials.append(mat_material_001)
me_cube_001.update()

# ---- objects
ob_cube = bpy.data.objects.new('Cube', me_cube_001)

# ---- transforms, parenting, visibility, modifiers, constraints
ob_cube.location = (0.0, 0.0, 0.6291)

# ---- collection membership
scene.collection.objects.link(ob_cube)

# ---- scene / render settings (as saved in the file)
scene.frame_start = 1; scene.frame_end = 250; scene.frame_set(0)
scene.render.engine = 'CYCLES'
scene.cycles.bake_type = 'DIFFUSE'
bpy.context.view_layer.update()

# ---- added for rendering (the .blend has no active camera and no usable light): camera, sun
cam_auto = bpy.data.cameras.new('AutoCamera')
cam_auto.lens = 50.0
cam_auto.sensor_width = 36.0
cam_auto.clip_end = 1000.0
ob_auto_camera = bpy.data.objects.new('AutoCamera', cam_auto)
scene.collection.objects.link(ob_auto_camera)
ob_auto_camera.location = (14.5873, -17.5047, 8.19665)
ob_auto_camera.rotation_euler = (1.09748, -7.21219e-08, 0.694738)
scene.camera = ob_auto_camera
light_auto_sun = bpy.data.lights.new('AutoSun', 'SUN')
light_auto_sun.energy = 3.0
light_auto_sun.angle = 0.0523599
ob_auto_sun = bpy.data.objects.new('AutoSun', light_auto_sun)
scene.collection.objects.link(ob_auto_sun)
ob_auto_sun.rotation_euler = (0.872665, 0.174533, 0.523599)
bpy.context.view_layer.update()
